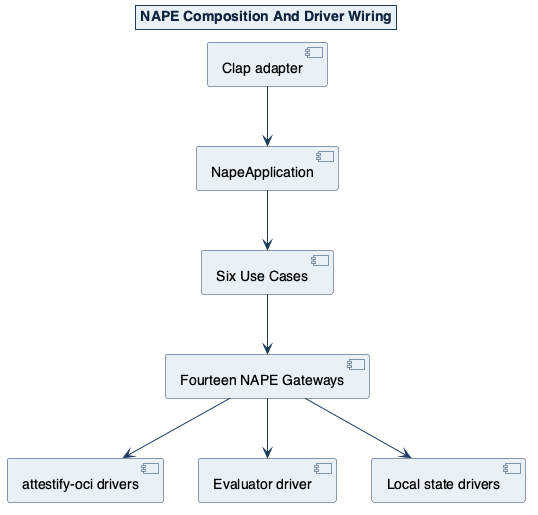

The diagram above was rendered by PlantUML. Its source (embedded in the PNG):
@startuml
!include ../includes/attestify-theme.puml
title NAPE Composition And Driver Wiring
component "Clap adapter" as Clap
component "NapeApplication" as Composition
component "Six Use Cases" as UC
component "Fourteen NAPE Gateways" as GW
component "attestify-oci drivers" as OCI
component "Evaluator driver" as Eval
component "Local state drivers" as Local
Clap --> Composition
Composition --> UC
UC --> GW
GW --> OCI
GW --> Eval
GW --> Local
@enduml